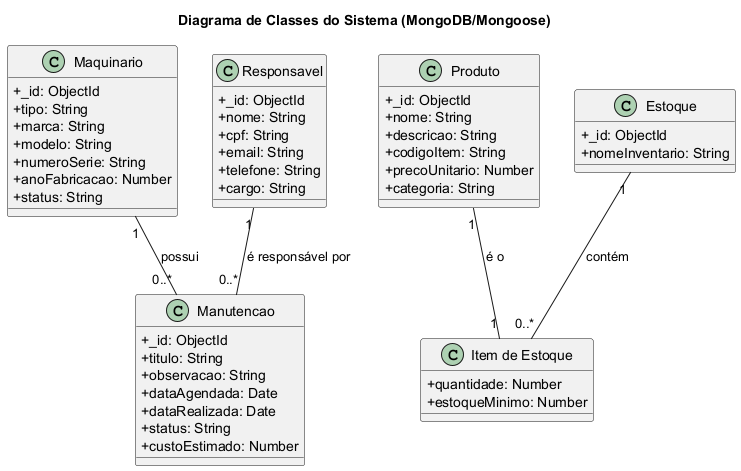

The diagram above was rendered by PlantUML. Its source (embedded in the PNG):
@startuml Diagrama de Classes

title Diagrama de Classes do Sistema (MongoDB/Mongoose)

skinparam classAttributeIconSize 0

class Maquinario {
  + _id: ObjectId
  + tipo: String
  + marca: String
  + modelo: String
  + numeroSerie: String
  + anoFabricacao: Number
  + status: String
}

class Responsavel {
  + _id: ObjectId
  + nome: String
  + cpf: String
  + email: String
  + telefone: String
  + cargo: String
}

class Manutencao {
  + _id: ObjectId
  + titulo: String
  + observacao: String
  + dataAgendada: Date
  + dataRealizada: Date
  + status: String
  + custoEstimado: Number
}

class Produto {
  + _id: ObjectId
  + nome: String
  + descricao: String
  + codigoItem: String
  + precoUnitario: Number
  + categoria: String
}

class Estoque {
  + _id: ObjectId
  + nomeInventario: String
}

class "Item de Estoque" as EstoqueItem {
  + quantidade: Number
  + estoqueMinimo: Number
}

Maquinario "1" -- "0..*" Manutencao : "possui"
Responsavel "1" -- "0..*" Manutencao : "é responsável por"

Estoque "1" -- "0..*" EstoqueItem : "contém"
Produto "1" -- "1" EstoqueItem : "é o"

@enduml